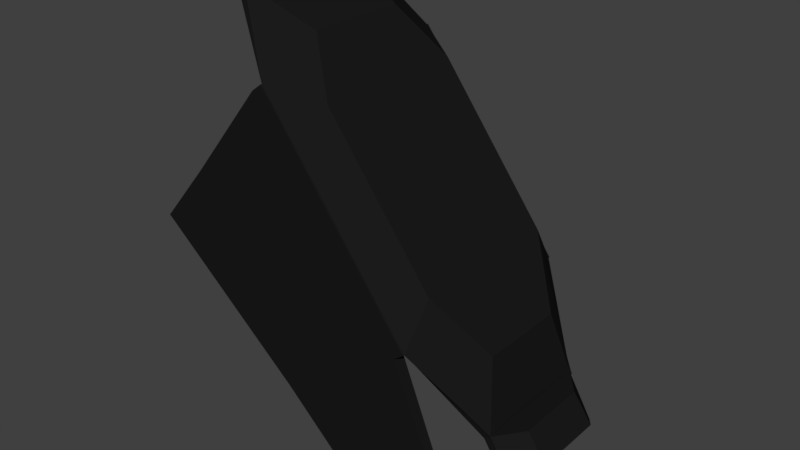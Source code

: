 # Source: armour_med_leg_top.blend  (saved by Blender 2.77.0; exported with 4.5.12 LTS)
import bpy
from mathutils import Matrix  # noqa: F401  (used for matrix-valued properties, if any)

bpy.ops.wm.read_factory_settings(use_empty=True)
scene = bpy.context.scene
scene.name = 'Scene'

# ---- collections
col_collection_1 = bpy.data.collections.new('Collection 1'); scene.collection.children.link(col_collection_1)

# ---- materials (node trees are filled in below, after node groups)
mat_material_001 = bpy.data.materials.new('Material.001')
mat_material_001.alpha_threshold = 0.0
mat_material_001.use_transparent_shadow = False
mat_material_001.diffuse_color = (0.01109, 0.01109, 0.01109, 1.0)
mat_material_001.roughness = 0.5

# ---- material node trees

# ---- world
world_world = bpy.data.worlds.new('World'); scene.world = world_world
world_world.color = (0.05088, 0.05088, 0.05088)
world_world.use_sun_shadow = False
world_world.sun_shadow_jitter_overblur = 0.0
world_world.cycles.sampling_method = 'MANUAL'

# ---- meshes
me_cube_007 = bpy.data.meshes.new('Cube.007')
me_cube_007.from_pydata([(-0.5824, -0.2692, 0.01627), (-0.1522, -0.2692, -0.3465), (-0.2224, 0.3197, 0.4557), (-0.1938, 0.3197, 0.4773), (-0.5824, -0.3048, 0.01627), (-0.1522, -0.3048, -0.3465), (0.2079, 0.3197, -0.113), (0.2365, 0.3197, -0.09139), (-0.1938, 0.315, 0.4773), (-0.2224, 0.2841, 0.4557), (0.2365, 0.315, -0.09139), (0.2079, 0.2841, -0.113), (0.5183, -0.09792, -0.3963), (0.4629, -0.09792, -0.3186), (0.4738, -0.1717, -0.4418), (0.4506, -0.1717, -0.4409), (-0.1686, -0.1386, 0.5718), (0.3843, 0.1866, -0.3357), (0.4028, 0.1866, -0.3217), (0.3638, -0.1204, -0.1339), (0.2079, -0.3048, -0.113), (-0.3456, 0.2122, 0.6702), (-0.3667, 0.2122, 0.6542), (0.2365, -0.3048, -0.09139), (0.2454, -0.2206, 0.02996), (-0.06066, -0.2206, 0.4345), (-0.003209, 0.3197, -0.1698), (-0.4335, 0.3197, 0.193), (-0.003209, 0.2841, -0.1698), (-0.4335, -0.2692, 0.193), (-0.4335, 0.2841, 0.193), (-0.003209, -0.2692, -0.1698), (-0.4335, -0.3048, 0.193), (-0.06066, 0.2355, 0.4345), (0.2454, 0.2355, 0.02996), (-0.003209, -0.3048, -0.1698), (0.3638, 0.1353, -0.1339), (-0.3667, -0.1973, 0.6542), (-0.3456, -0.1973, 0.6702), (-0.1686, 0.1535, 0.5718), (0.4028, -0.1717, -0.3217), (0.4506, 0.1866, -0.4409), (0.4738, 0.1866, -0.4418), (0.3843, -0.1717, -0.3357), (0.4629, 0.1128, -0.3186), (-0.2224, -0.3048, 0.4557), (0.5183, 0.1128, -0.3963), (-0.1938, -0.3048, 0.4773), (0.2079, -0.2692, -0.113), (0.2365, -0.3001, -0.09139), (-0.1522, 0.3197, -0.3465), (-0.5824, 0.3197, 0.01627), (-0.1522, 0.2841, -0.3465), (-0.2224, -0.2692, 0.4557), (-0.5824, 0.2841, 0.01627), (-0.1938, -0.3001, 0.4773), (0.3379, 0.289, -0.426), (0.3379, 0.3148, -0.426), (0.269, 0.289, -0.5669), (0.269, 0.3148, -0.5669), (0.09645, 0.289, -0.5871), (0.09645, 0.3148, -0.5871), (0.2079, 0.008692, -0.113), (-0.2224, 0.008692, 0.4557), (0.3843, 0.00745, -0.3357), (0.4028, 0.00745, -0.3217), (-0.3456, 0.00745, 0.6702), (-0.3667, 0.00745, 0.6542), (-0.06066, 0.00745, 0.4345), (0.2454, 0.00745, 0.02996), (0.3638, 0.00745, -0.1339), (-0.1686, 0.00745, 0.5718), (0.4506, 0.00745, -0.4409), (0.4738, 0.00745, -0.4418), (0.4629, 0.00745, -0.3186), (0.5183, 0.00745, -0.3963), (0.3379, -0.2741, -0.426), (0.3379, -0.2999, -0.426), (0.269, -0.2741, -0.5669), (0.269, -0.2999, -0.5669), (0.09645, -0.2741, -0.5871), (0.09645, -0.2999, -0.5871), (0.2079, 0.006208, -0.113), (-0.2224, 0.006208, 0.4557)], [], [(8, 3, 2, 9), (3, 7, 6, 2), (77, 79, 78, 76), (35, 79, 77, 20), (11, 28, 58, 56), (10, 7, 3, 8), (65, 18, 36, 70), (63, 9, 11, 62), (7, 10, 11, 6), (29, 0, 4, 32), (20, 77, 76, 48), (31, 78, 80, 1), (79, 81, 80, 78), (11, 10, 18, 17), (73, 42, 46, 75), (64, 72, 15, 43), (18, 10, 34, 36), (62, 11, 17, 64), (66, 21, 22, 67), (55, 25, 16, 38), (8, 9, 22, 21), (0, 1, 5, 4), (40, 19, 24, 49), (27, 26, 50, 51), (14, 12, 13, 40), (1, 80, 81, 5), (31, 1, 0, 29), (11, 9, 30, 28), (2, 6, 26, 27), (9, 2, 27, 30), (69, 34, 33, 68), (23, 20, 48, 49), (68, 33, 39, 71), (43, 15, 14, 40), (49, 24, 25, 55), (8, 21, 39, 33), (10, 8, 33, 34), (83, 82, 48, 53), (65, 70, 19, 40), (64, 17, 41, 72), (69, 68, 25, 24), (17, 18, 42, 41), (55, 53, 45, 47), (48, 31, 29, 53), (42, 18, 44, 46), (32, 4, 5, 35), (54, 51, 50, 52), (48, 76, 78, 31), (30, 27, 51, 54), (50, 26, 59, 61), (55, 38, 37, 53), (66, 67, 37, 38), (28, 30, 54, 52), (82, 64, 43, 48), (57, 56, 58, 59), (59, 58, 60, 61), (28, 52, 60, 58), (52, 50, 61, 60), (26, 6, 57, 59), (6, 11, 56, 57), (18, 65, 74, 44), (44, 74, 75, 46), (53, 29, 32, 45), (42, 73, 72, 41), (21, 66, 71, 39), (48, 43, 40, 49), (34, 69, 70, 36), (73, 75, 12, 14), (47, 45, 20, 23), (68, 71, 16, 25), (49, 55, 47, 23), (9, 63, 67, 22), (5, 81, 79, 35), (45, 32, 35, 20), (40, 13, 74, 65), (13, 12, 75, 74), (14, 15, 72, 73), (38, 16, 71, 66), (24, 19, 70, 69), (53, 37, 67, 83)])
me_cube_007.materials.append(mat_material_001)
me_cube_007.use_remesh_preserve_volume = False
me_cube_007.use_remesh_preserve_attributes = False
me_cube_007.use_mirror_vertex_groups = False
me_cube_007.update()

# ---- objects
ob_medium_topleg = bpy.data.objects.new('medium_topleg', me_cube_007)

# ---- transforms, parenting, visibility, modifiers, constraints
ob_medium_topleg.location = (0.0, 0.0, 0.0)
ob_medium_topleg.lineart.crease_threshold = 0.0

# ---- collection membership
col_collection_1.objects.link(ob_medium_topleg)

# ---- scene / render settings (as saved in the file)
scene.frame_start = 1; scene.frame_end = 250; scene.frame_set(1)
scene.render.engine = 'BLENDER_EEVEE_NEXT'
scene.render.resolution_percentage = 50
scene.render.dither_intensity = 0.0
scene.cycles.use_denoising = False
scene.cycles.samples = 128
scene.cycles.sampling_pattern = 'TABULATED_SOBOL'
scene.cycles.light_sampling_threshold = 0.0
scene.cycles.use_adaptive_sampling = False
scene.cycles.use_light_tree = False
scene.cycles.blur_glossy = 0.0
scene.cycles.sample_clamp_indirect = 0.0
scene.view_settings.view_transform = 'Standard'
bpy.context.view_layer.update()

# ---- added for rendering (the .blend has no active camera and no usable light): camera, sun
cam_auto = bpy.data.cameras.new('AutoCamera')
cam_auto.lens = 50.0
cam_auto.sensor_width = 36.0
cam_auto.clip_end = 1000.0
ob_auto_camera = bpy.data.objects.new('AutoCamera', cam_auto)
scene.collection.objects.link(ob_auto_camera)
ob_auto_camera.location = (1.61843, -1.97318, 1.36194)
ob_auto_camera.rotation_euler = (1.09748, -7.21219e-08, 0.694738)
scene.camera = ob_auto_camera
light_auto_sun = bpy.data.lights.new('AutoSun', 'SUN')
light_auto_sun.energy = 3.0
light_auto_sun.angle = 0.0523599
ob_auto_sun = bpy.data.objects.new('AutoSun', light_auto_sun)
scene.collection.objects.link(ob_auto_sun)
ob_auto_sun.rotation_euler = (0.872665, 0.174533, 0.523599)
bpy.context.view_layer.update()
